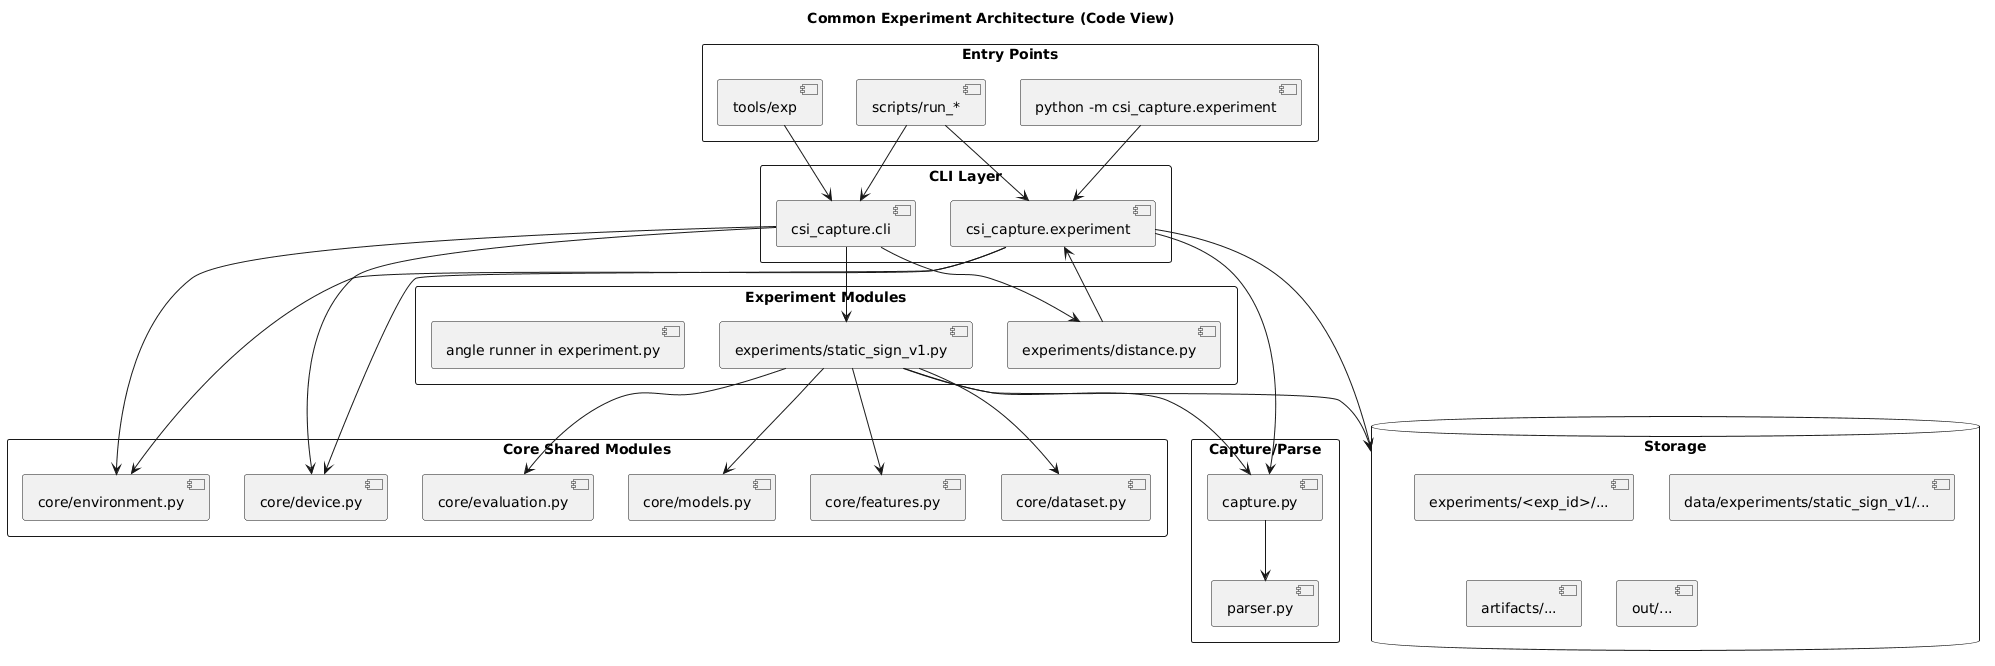

The diagram above was rendered by PlantUML. Its source (embedded in the PNG):
@startuml
title Common Experiment Architecture (Code View)

skinparam packageStyle rectangle
skinparam shadowing false

package "Entry Points" {
  [tools/exp]
  [python -m csi_capture.experiment]
  [scripts/run_*]
}

package "CLI Layer" {
  [csi_capture.cli]
  [csi_capture.experiment]
}

package "Core Shared Modules" {
  [core/environment.py]
  [core/device.py]
  [core/dataset.py]
  [core/features.py]
  [core/models.py]
  [core/evaluation.py]
}

package "Experiment Modules" {
  [experiments/static_sign_v1.py]
  [experiments/distance.py]
  [angle runner in experiment.py]
}

package "Capture/Parse" {
  [capture.py]
  [parser.py]
}

database "Storage" {
  [experiments/<exp_id>/...]
  [data/experiments/static_sign_v1/...]
  [artifacts/...]
  [out/...]
}

[tools/exp] --> [csi_capture.cli]
[python -m csi_capture.experiment] --> [csi_capture.experiment]
[scripts/run_*] --> [csi_capture.cli]
[scripts/run_*] --> [csi_capture.experiment]

[csi_capture.cli] --> [core/environment.py]
[csi_capture.cli] --> [core/device.py]
[csi_capture.cli] --> [experiments/static_sign_v1.py]
[csi_capture.cli] --> [experiments/distance.py]

[csi_capture.experiment] --> [core/environment.py]
[csi_capture.experiment] --> [core/device.py]
[csi_capture.experiment] --> [capture.py]

[experiments/static_sign_v1.py] --> [capture.py]
[experiments/static_sign_v1.py] --> [core/dataset.py]
[experiments/static_sign_v1.py] --> [core/features.py]
[experiments/static_sign_v1.py] --> [core/models.py]
[experiments/static_sign_v1.py] --> [core/evaluation.py]
[experiments/static_sign_v1.py] --> [Storage]

[experiments/distance.py] --> [csi_capture.experiment]
[csi_capture.experiment] --> [Storage]
[capture.py] --> [parser.py]

@enduml